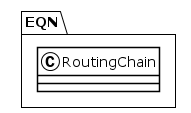

The diagram above was rendered by PlantUML. Its source (embedded in the PNG):
@startuml
!theme plain
package EQN {
class RoutingChain {
}
}
@enduml